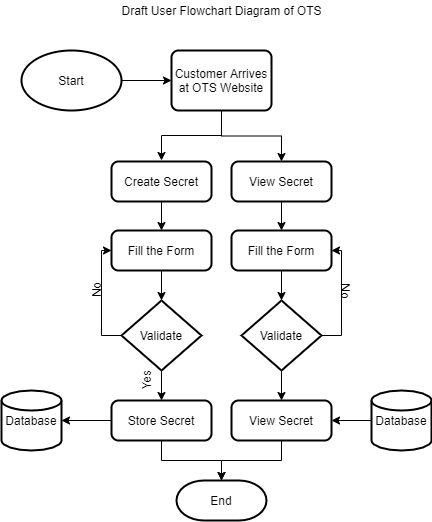

The diagram above was exported from draw.io. Its source (the exported page's mxGraphModel, read from the mxfile embedded in the PNG):
<mxGraphModel dx="700" dy="752" grid="1" gridSize="10" guides="1" tooltips="1" connect="1" arrows="1" fold="1" page="1" pageScale="1" pageWidth="827" pageHeight="1169" math="0" shadow="0">
  <root>
    <mxCell id="0" />
    <mxCell id="1" parent="0" />
    <mxCell id="ZJ1CF0Y_C3JcqfT2z0zr-14" value="Draft User Flowchart Diagram of OTS" style="text;html=1;align=center;verticalAlign=middle;resizable=0;points=[];autosize=1;" vertex="1" parent="1">
      <mxGeometry x="140" y="10" width="220" height="20" as="geometry" />
    </mxCell>
    <mxCell id="ZJ1CF0Y_C3JcqfT2z0zr-43" value="" style="edgeStyle=orthogonalEdgeStyle;rounded=0;orthogonalLoop=1;jettySize=auto;html=1;" edge="1" parent="1" target="ZJ1CF0Y_C3JcqfT2z0zr-42">
      <mxGeometry relative="1" as="geometry">
        <mxPoint x="140" y="90" as="sourcePoint" />
      </mxGeometry>
    </mxCell>
    <mxCell id="ZJ1CF0Y_C3JcqfT2z0zr-51" style="edgeStyle=orthogonalEdgeStyle;rounded=0;orthogonalLoop=1;jettySize=auto;html=1;exitX=0.5;exitY=1;exitDx=0;exitDy=0;" edge="1" parent="1" source="ZJ1CF0Y_C3JcqfT2z0zr-42">
      <mxGeometry relative="1" as="geometry">
        <mxPoint x="190" y="170" as="targetPoint" />
      </mxGeometry>
    </mxCell>
    <mxCell id="ZJ1CF0Y_C3JcqfT2z0zr-52" style="edgeStyle=orthogonalEdgeStyle;rounded=0;orthogonalLoop=1;jettySize=auto;html=1;exitX=0.5;exitY=1;exitDx=0;exitDy=0;entryX=0.5;entryY=0;entryDx=0;entryDy=0;" edge="1" parent="1" source="ZJ1CF0Y_C3JcqfT2z0zr-42" target="ZJ1CF0Y_C3JcqfT2z0zr-47">
      <mxGeometry relative="1" as="geometry" />
    </mxCell>
    <mxCell id="ZJ1CF0Y_C3JcqfT2z0zr-42" value="Customer Arrives at OTS Website" style="rounded=1;whiteSpace=wrap;html=1;absoluteArcSize=1;arcSize=14;strokeWidth=2;" vertex="1" parent="1">
      <mxGeometry x="200" y="60" width="100" height="60" as="geometry" />
    </mxCell>
    <mxCell id="ZJ1CF0Y_C3JcqfT2z0zr-49" value="" style="edgeStyle=orthogonalEdgeStyle;rounded=0;orthogonalLoop=1;jettySize=auto;html=1;" edge="1" parent="1" source="ZJ1CF0Y_C3JcqfT2z0zr-46" target="ZJ1CF0Y_C3JcqfT2z0zr-48">
      <mxGeometry relative="1" as="geometry" />
    </mxCell>
    <mxCell id="ZJ1CF0Y_C3JcqfT2z0zr-46" value="Create Secret" style="rounded=1;whiteSpace=wrap;html=1;absoluteArcSize=1;arcSize=14;strokeWidth=2;" vertex="1" parent="1">
      <mxGeometry x="140" y="171" width="100" height="40" as="geometry" />
    </mxCell>
    <mxCell id="ZJ1CF0Y_C3JcqfT2z0zr-54" value="" style="edgeStyle=orthogonalEdgeStyle;rounded=0;orthogonalLoop=1;jettySize=auto;html=1;" edge="1" parent="1" source="ZJ1CF0Y_C3JcqfT2z0zr-47" target="ZJ1CF0Y_C3JcqfT2z0zr-53">
      <mxGeometry relative="1" as="geometry" />
    </mxCell>
    <mxCell id="ZJ1CF0Y_C3JcqfT2z0zr-47" value="View Secret" style="rounded=1;whiteSpace=wrap;html=1;absoluteArcSize=1;arcSize=14;strokeWidth=2;" vertex="1" parent="1">
      <mxGeometry x="260" y="171" width="100" height="40" as="geometry" />
    </mxCell>
    <mxCell id="ZJ1CF0Y_C3JcqfT2z0zr-57" value="" style="edgeStyle=orthogonalEdgeStyle;rounded=0;orthogonalLoop=1;jettySize=auto;html=1;" edge="1" parent="1" source="ZJ1CF0Y_C3JcqfT2z0zr-48" target="ZJ1CF0Y_C3JcqfT2z0zr-55">
      <mxGeometry relative="1" as="geometry" />
    </mxCell>
    <mxCell id="ZJ1CF0Y_C3JcqfT2z0zr-48" value="Fill the Form" style="rounded=1;whiteSpace=wrap;html=1;absoluteArcSize=1;arcSize=14;strokeWidth=2;" vertex="1" parent="1">
      <mxGeometry x="140" y="240" width="100" height="40" as="geometry" />
    </mxCell>
    <mxCell id="ZJ1CF0Y_C3JcqfT2z0zr-58" value="" style="edgeStyle=orthogonalEdgeStyle;rounded=0;orthogonalLoop=1;jettySize=auto;html=1;" edge="1" parent="1" source="ZJ1CF0Y_C3JcqfT2z0zr-53" target="ZJ1CF0Y_C3JcqfT2z0zr-56">
      <mxGeometry relative="1" as="geometry" />
    </mxCell>
    <mxCell id="ZJ1CF0Y_C3JcqfT2z0zr-53" value="Fill the Form" style="rounded=1;whiteSpace=wrap;html=1;absoluteArcSize=1;arcSize=14;strokeWidth=2;" vertex="1" parent="1">
      <mxGeometry x="260" y="240" width="100" height="40" as="geometry" />
    </mxCell>
    <mxCell id="ZJ1CF0Y_C3JcqfT2z0zr-59" style="edgeStyle=orthogonalEdgeStyle;rounded=0;orthogonalLoop=1;jettySize=auto;html=1;exitX=0;exitY=0.5;exitDx=0;exitDy=0;exitPerimeter=0;entryX=0;entryY=0.5;entryDx=0;entryDy=0;" edge="1" parent="1" source="ZJ1CF0Y_C3JcqfT2z0zr-55" target="ZJ1CF0Y_C3JcqfT2z0zr-48">
      <mxGeometry relative="1" as="geometry">
        <mxPoint x="90" y="120" as="targetPoint" />
        <Array as="points">
          <mxPoint x="130" y="345" />
          <mxPoint x="130" y="260" />
        </Array>
      </mxGeometry>
    </mxCell>
    <mxCell id="ZJ1CF0Y_C3JcqfT2z0zr-64" value="" style="edgeStyle=orthogonalEdgeStyle;rounded=0;orthogonalLoop=1;jettySize=auto;html=1;" edge="1" parent="1" source="ZJ1CF0Y_C3JcqfT2z0zr-55" target="ZJ1CF0Y_C3JcqfT2z0zr-63">
      <mxGeometry relative="1" as="geometry" />
    </mxCell>
    <mxCell id="ZJ1CF0Y_C3JcqfT2z0zr-55" value="Validate" style="strokeWidth=2;html=1;shape=mxgraph.flowchart.decision;whiteSpace=wrap;" vertex="1" parent="1">
      <mxGeometry x="150" y="310" width="80" height="70" as="geometry" />
    </mxCell>
    <mxCell id="ZJ1CF0Y_C3JcqfT2z0zr-74" value="" style="edgeStyle=orthogonalEdgeStyle;rounded=0;orthogonalLoop=1;jettySize=auto;html=1;" edge="1" parent="1" source="ZJ1CF0Y_C3JcqfT2z0zr-56" target="ZJ1CF0Y_C3JcqfT2z0zr-73">
      <mxGeometry relative="1" as="geometry" />
    </mxCell>
    <mxCell id="ZJ1CF0Y_C3JcqfT2z0zr-78" style="edgeStyle=orthogonalEdgeStyle;rounded=0;orthogonalLoop=1;jettySize=auto;html=1;exitX=1;exitY=0.5;exitDx=0;exitDy=0;exitPerimeter=0;entryX=1;entryY=0.5;entryDx=0;entryDy=0;" edge="1" parent="1" source="ZJ1CF0Y_C3JcqfT2z0zr-56" target="ZJ1CF0Y_C3JcqfT2z0zr-53">
      <mxGeometry relative="1" as="geometry" />
    </mxCell>
    <mxCell id="ZJ1CF0Y_C3JcqfT2z0zr-56" value="Validate" style="strokeWidth=2;html=1;shape=mxgraph.flowchart.decision;whiteSpace=wrap;" vertex="1" parent="1">
      <mxGeometry x="270" y="310" width="80" height="70" as="geometry" />
    </mxCell>
    <mxCell id="ZJ1CF0Y_C3JcqfT2z0zr-61" value="No" style="text;html=1;align=center;verticalAlign=middle;resizable=0;points=[];autosize=1;rotation=-90;" vertex="1" parent="1">
      <mxGeometry x="110" y="290" width="30" height="20" as="geometry" />
    </mxCell>
    <mxCell id="ZJ1CF0Y_C3JcqfT2z0zr-62" value="No" style="text;html=1;align=center;verticalAlign=middle;resizable=0;points=[];autosize=1;rotation=90;" vertex="1" parent="1">
      <mxGeometry x="360" y="290" width="30" height="20" as="geometry" />
    </mxCell>
    <mxCell id="ZJ1CF0Y_C3JcqfT2z0zr-66" value="" style="edgeStyle=orthogonalEdgeStyle;rounded=0;orthogonalLoop=1;jettySize=auto;html=1;" edge="1" parent="1" source="ZJ1CF0Y_C3JcqfT2z0zr-63" target="ZJ1CF0Y_C3JcqfT2z0zr-65">
      <mxGeometry relative="1" as="geometry" />
    </mxCell>
    <mxCell id="ZJ1CF0Y_C3JcqfT2z0zr-72" value="" style="edgeStyle=orthogonalEdgeStyle;rounded=0;orthogonalLoop=1;jettySize=auto;html=1;" edge="1" parent="1" source="ZJ1CF0Y_C3JcqfT2z0zr-63" target="ZJ1CF0Y_C3JcqfT2z0zr-68">
      <mxGeometry relative="1" as="geometry" />
    </mxCell>
    <mxCell id="ZJ1CF0Y_C3JcqfT2z0zr-63" value="Store Secret" style="rounded=1;whiteSpace=wrap;html=1;absoluteArcSize=1;arcSize=14;strokeWidth=2;" vertex="1" parent="1">
      <mxGeometry x="140" y="410" width="100" height="40" as="geometry" />
    </mxCell>
    <mxCell id="ZJ1CF0Y_C3JcqfT2z0zr-65" value="Database" style="strokeWidth=2;html=1;shape=mxgraph.flowchart.database;whiteSpace=wrap;" vertex="1" parent="1">
      <mxGeometry x="30" y="400" width="60" height="60" as="geometry" />
    </mxCell>
    <mxCell id="ZJ1CF0Y_C3JcqfT2z0zr-68" value="End" style="strokeWidth=2;html=1;shape=mxgraph.flowchart.terminator;whiteSpace=wrap;" vertex="1" parent="1">
      <mxGeometry x="205" y="490" width="90" height="40" as="geometry" />
    </mxCell>
    <mxCell id="ZJ1CF0Y_C3JcqfT2z0zr-69" value="Start" style="strokeWidth=2;html=1;shape=mxgraph.flowchart.start_1;whiteSpace=wrap;" vertex="1" parent="1">
      <mxGeometry x="50" y="60" width="100" height="60" as="geometry" />
    </mxCell>
    <mxCell id="ZJ1CF0Y_C3JcqfT2z0zr-71" value="Yes" style="text;html=1;align=center;verticalAlign=middle;resizable=0;points=[];autosize=1;rotation=-90;" vertex="1" parent="1">
      <mxGeometry x="155" y="380" width="40" height="20" as="geometry" />
    </mxCell>
    <mxCell id="ZJ1CF0Y_C3JcqfT2z0zr-77" value="" style="edgeStyle=orthogonalEdgeStyle;rounded=0;orthogonalLoop=1;jettySize=auto;html=1;" edge="1" parent="1" source="ZJ1CF0Y_C3JcqfT2z0zr-73" target="ZJ1CF0Y_C3JcqfT2z0zr-68">
      <mxGeometry relative="1" as="geometry" />
    </mxCell>
    <mxCell id="ZJ1CF0Y_C3JcqfT2z0zr-73" value="View Secret" style="rounded=1;whiteSpace=wrap;html=1;absoluteArcSize=1;arcSize=14;strokeWidth=2;" vertex="1" parent="1">
      <mxGeometry x="260" y="410" width="100" height="40" as="geometry" />
    </mxCell>
    <mxCell id="ZJ1CF0Y_C3JcqfT2z0zr-76" value="" style="edgeStyle=orthogonalEdgeStyle;rounded=0;orthogonalLoop=1;jettySize=auto;html=1;" edge="1" parent="1" source="ZJ1CF0Y_C3JcqfT2z0zr-75" target="ZJ1CF0Y_C3JcqfT2z0zr-73">
      <mxGeometry relative="1" as="geometry" />
    </mxCell>
    <mxCell id="ZJ1CF0Y_C3JcqfT2z0zr-75" value="Database" style="strokeWidth=2;html=1;shape=mxgraph.flowchart.database;whiteSpace=wrap;" vertex="1" parent="1">
      <mxGeometry x="400" y="400" width="60" height="60" as="geometry" />
    </mxCell>
  </root>
</mxGraphModel>